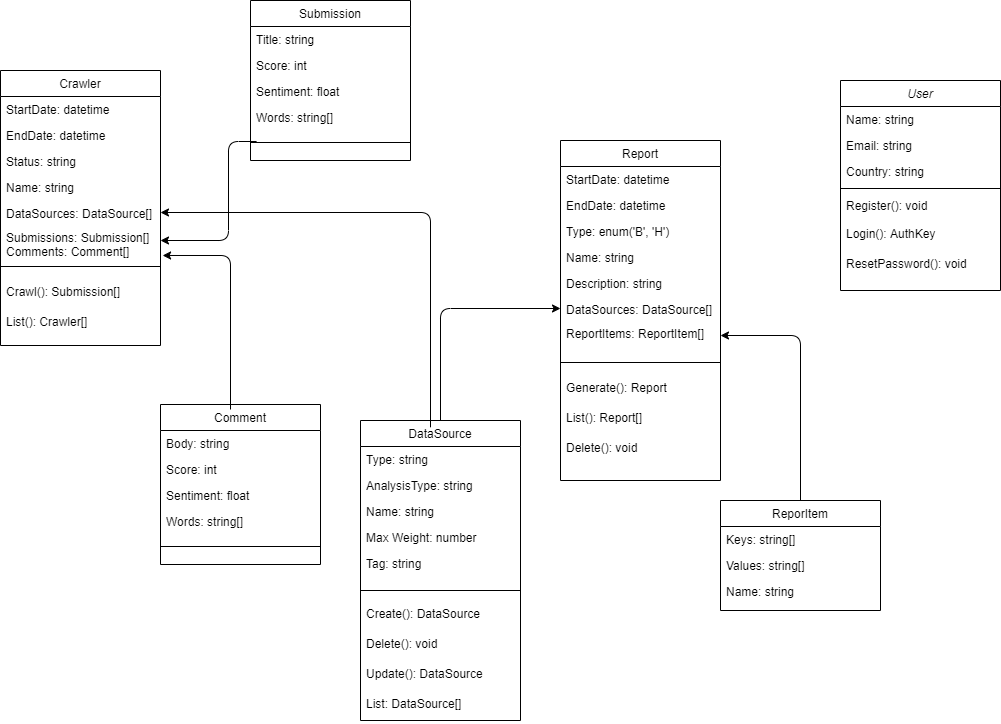

The diagram above was exported from draw.io. Its source (the exported page's mxGraphModel, read from the mxfile embedded in the PNG):
<mxGraphModel dx="1422" dy="798" grid="1" gridSize="10" guides="1" tooltips="1" connect="1" arrows="1" fold="1" page="1" pageScale="1" pageWidth="1169" pageHeight="827" math="0" shadow="0">
  <root>
    <mxCell id="WIyWlLk6GJQsqaUBKTNV-0" />
    <mxCell id="WIyWlLk6GJQsqaUBKTNV-1" parent="WIyWlLk6GJQsqaUBKTNV-0" />
    <mxCell id="zkfFHV4jXpPFQw0GAbJ--0" value="User" style="swimlane;fontStyle=2;align=center;verticalAlign=top;childLayout=stackLayout;horizontal=1;startSize=26;horizontalStack=0;resizeParent=1;resizeLast=0;collapsible=1;marginBottom=0;rounded=0;shadow=0;strokeWidth=1;" parent="WIyWlLk6GJQsqaUBKTNV-1" vertex="1">
      <mxGeometry x="860" y="90" width="160" height="210" as="geometry">
        <mxRectangle x="230" y="140" width="160" height="26" as="alternateBounds" />
      </mxGeometry>
    </mxCell>
    <mxCell id="zkfFHV4jXpPFQw0GAbJ--1" value="Name: string" style="text;align=left;verticalAlign=top;spacingLeft=4;spacingRight=4;overflow=hidden;rotatable=0;points=[[0,0.5],[1,0.5]];portConstraint=eastwest;" parent="zkfFHV4jXpPFQw0GAbJ--0" vertex="1">
      <mxGeometry y="26" width="160" height="26" as="geometry" />
    </mxCell>
    <mxCell id="zkfFHV4jXpPFQw0GAbJ--2" value="Email: string" style="text;align=left;verticalAlign=top;spacingLeft=4;spacingRight=4;overflow=hidden;rotatable=0;points=[[0,0.5],[1,0.5]];portConstraint=eastwest;rounded=0;shadow=0;html=0;" parent="zkfFHV4jXpPFQw0GAbJ--0" vertex="1">
      <mxGeometry y="52" width="160" height="26" as="geometry" />
    </mxCell>
    <mxCell id="zkfFHV4jXpPFQw0GAbJ--3" value="Country: string" style="text;align=left;verticalAlign=top;spacingLeft=4;spacingRight=4;overflow=hidden;rotatable=0;points=[[0,0.5],[1,0.5]];portConstraint=eastwest;rounded=0;shadow=0;html=0;" parent="zkfFHV4jXpPFQw0GAbJ--0" vertex="1">
      <mxGeometry y="78" width="160" height="26" as="geometry" />
    </mxCell>
    <mxCell id="zkfFHV4jXpPFQw0GAbJ--4" value="" style="line;html=1;strokeWidth=1;align=left;verticalAlign=middle;spacingTop=-1;spacingLeft=3;spacingRight=3;rotatable=0;labelPosition=right;points=[];portConstraint=eastwest;" parent="zkfFHV4jXpPFQw0GAbJ--0" vertex="1">
      <mxGeometry y="104" width="160" height="8" as="geometry" />
    </mxCell>
    <mxCell id="zkfFHV4jXpPFQw0GAbJ--5" value="Register(): void&#10;" style="text;align=left;verticalAlign=top;spacingLeft=4;spacingRight=4;overflow=hidden;rotatable=0;points=[[0,0.5],[1,0.5]];portConstraint=eastwest;" parent="zkfFHV4jXpPFQw0GAbJ--0" vertex="1">
      <mxGeometry y="112" width="160" height="28" as="geometry" />
    </mxCell>
    <mxCell id="R5yM5O59xntOvyLKr8wi-9" value="Login(): AuthKey" style="text;align=left;verticalAlign=top;spacingLeft=4;spacingRight=4;overflow=hidden;rotatable=0;points=[[0,0.5],[1,0.5]];portConstraint=eastwest;" parent="zkfFHV4jXpPFQw0GAbJ--0" vertex="1">
      <mxGeometry y="140" width="160" height="30" as="geometry" />
    </mxCell>
    <mxCell id="R5yM5O59xntOvyLKr8wi-11" value="ResetPassword(): void" style="text;align=left;verticalAlign=top;spacingLeft=4;spacingRight=4;overflow=hidden;rotatable=0;points=[[0,0.5],[1,0.5]];portConstraint=eastwest;" parent="zkfFHV4jXpPFQw0GAbJ--0" vertex="1">
      <mxGeometry y="170" width="160" height="30" as="geometry" />
    </mxCell>
    <mxCell id="zkfFHV4jXpPFQw0GAbJ--6" value="DataSource" style="swimlane;fontStyle=0;align=center;verticalAlign=top;childLayout=stackLayout;horizontal=1;startSize=26;horizontalStack=0;resizeParent=1;resizeLast=0;collapsible=1;marginBottom=0;rounded=0;shadow=0;strokeWidth=1;" parent="WIyWlLk6GJQsqaUBKTNV-1" vertex="1">
      <mxGeometry x="380" y="430" width="160" height="300" as="geometry">
        <mxRectangle x="130" y="380" width="160" height="26" as="alternateBounds" />
      </mxGeometry>
    </mxCell>
    <mxCell id="zkfFHV4jXpPFQw0GAbJ--7" value="Type: string" style="text;align=left;verticalAlign=top;spacingLeft=4;spacingRight=4;overflow=hidden;rotatable=0;points=[[0,0.5],[1,0.5]];portConstraint=eastwest;" parent="zkfFHV4jXpPFQw0GAbJ--6" vertex="1">
      <mxGeometry y="26" width="160" height="26" as="geometry" />
    </mxCell>
    <mxCell id="zkfFHV4jXpPFQw0GAbJ--8" value="AnalysisType: string" style="text;align=left;verticalAlign=top;spacingLeft=4;spacingRight=4;overflow=hidden;rotatable=0;points=[[0,0.5],[1,0.5]];portConstraint=eastwest;rounded=0;shadow=0;html=0;" parent="zkfFHV4jXpPFQw0GAbJ--6" vertex="1">
      <mxGeometry y="52" width="160" height="26" as="geometry" />
    </mxCell>
    <mxCell id="R5yM5O59xntOvyLKr8wi-0" value="Name: string" style="text;align=left;verticalAlign=top;spacingLeft=4;spacingRight=4;overflow=hidden;rotatable=0;points=[[0,0.5],[1,0.5]];portConstraint=eastwest;rounded=0;shadow=0;html=0;" parent="zkfFHV4jXpPFQw0GAbJ--6" vertex="1">
      <mxGeometry y="78" width="160" height="26" as="geometry" />
    </mxCell>
    <mxCell id="R5yM5O59xntOvyLKr8wi-1" value="Max Weight: number" style="text;align=left;verticalAlign=top;spacingLeft=4;spacingRight=4;overflow=hidden;rotatable=0;points=[[0,0.5],[1,0.5]];portConstraint=eastwest;rounded=0;shadow=0;html=0;" parent="zkfFHV4jXpPFQw0GAbJ--6" vertex="1">
      <mxGeometry y="104" width="160" height="26" as="geometry" />
    </mxCell>
    <mxCell id="R5yM5O59xntOvyLKr8wi-2" value="Tag: string" style="text;align=left;verticalAlign=top;spacingLeft=4;spacingRight=4;overflow=hidden;rotatable=0;points=[[0,0.5],[1,0.5]];portConstraint=eastwest;rounded=0;shadow=0;html=0;" parent="zkfFHV4jXpPFQw0GAbJ--6" vertex="1">
      <mxGeometry y="130" width="160" height="30" as="geometry" />
    </mxCell>
    <mxCell id="R5yM5O59xntOvyLKr8wi-4" value="" style="line;html=1;strokeWidth=1;align=left;verticalAlign=middle;spacingTop=-1;spacingLeft=3;spacingRight=3;rotatable=0;labelPosition=right;points=[];portConstraint=eastwest;" parent="zkfFHV4jXpPFQw0GAbJ--6" vertex="1">
      <mxGeometry y="160" width="160" height="20" as="geometry" />
    </mxCell>
    <mxCell id="R5yM5O59xntOvyLKr8wi-5" value="Create(): DataSource" style="text;align=left;verticalAlign=top;spacingLeft=4;spacingRight=4;overflow=hidden;rotatable=0;points=[[0,0.5],[1,0.5]];portConstraint=eastwest;rounded=0;shadow=0;html=0;" parent="zkfFHV4jXpPFQw0GAbJ--6" vertex="1">
      <mxGeometry y="180" width="160" height="30" as="geometry" />
    </mxCell>
    <mxCell id="R5yM5O59xntOvyLKr8wi-6" value="Delete(): void" style="text;align=left;verticalAlign=top;spacingLeft=4;spacingRight=4;overflow=hidden;rotatable=0;points=[[0,0.5],[1,0.5]];portConstraint=eastwest;rounded=0;shadow=0;html=0;" parent="zkfFHV4jXpPFQw0GAbJ--6" vertex="1">
      <mxGeometry y="210" width="160" height="30" as="geometry" />
    </mxCell>
    <mxCell id="R5yM5O59xntOvyLKr8wi-7" value="Update(): DataSource" style="text;align=left;verticalAlign=top;spacingLeft=4;spacingRight=4;overflow=hidden;rotatable=0;points=[[0,0.5],[1,0.5]];portConstraint=eastwest;rounded=0;shadow=0;html=0;" parent="zkfFHV4jXpPFQw0GAbJ--6" vertex="1">
      <mxGeometry y="240" width="160" height="30" as="geometry" />
    </mxCell>
    <mxCell id="R5yM5O59xntOvyLKr8wi-8" value="List: DataSource[]" style="text;align=left;verticalAlign=top;spacingLeft=4;spacingRight=4;overflow=hidden;rotatable=0;points=[[0,0.5],[1,0.5]];portConstraint=eastwest;rounded=0;shadow=0;html=0;" parent="zkfFHV4jXpPFQw0GAbJ--6" vertex="1">
      <mxGeometry y="270" width="160" height="30" as="geometry" />
    </mxCell>
    <mxCell id="zkfFHV4jXpPFQw0GAbJ--13" value="ReporItem" style="swimlane;fontStyle=0;align=center;verticalAlign=top;childLayout=stackLayout;horizontal=1;startSize=26;horizontalStack=0;resizeParent=1;resizeLast=0;collapsible=1;marginBottom=0;rounded=0;shadow=0;strokeWidth=1;" parent="WIyWlLk6GJQsqaUBKTNV-1" vertex="1">
      <mxGeometry x="740" y="510" width="160" height="110" as="geometry">
        <mxRectangle x="340" y="380" width="170" height="26" as="alternateBounds" />
      </mxGeometry>
    </mxCell>
    <mxCell id="zkfFHV4jXpPFQw0GAbJ--14" value="Keys: string[]" style="text;align=left;verticalAlign=top;spacingLeft=4;spacingRight=4;overflow=hidden;rotatable=0;points=[[0,0.5],[1,0.5]];portConstraint=eastwest;" parent="zkfFHV4jXpPFQw0GAbJ--13" vertex="1">
      <mxGeometry y="26" width="160" height="26" as="geometry" />
    </mxCell>
    <mxCell id="R5yM5O59xntOvyLKr8wi-17" value="Values: string[]" style="text;align=left;verticalAlign=top;spacingLeft=4;spacingRight=4;overflow=hidden;rotatable=0;points=[[0,0.5],[1,0.5]];portConstraint=eastwest;" parent="zkfFHV4jXpPFQw0GAbJ--13" vertex="1">
      <mxGeometry y="52" width="160" height="26" as="geometry" />
    </mxCell>
    <mxCell id="R5yM5O59xntOvyLKr8wi-18" value="Name: string" style="text;align=left;verticalAlign=top;spacingLeft=4;spacingRight=4;overflow=hidden;rotatable=0;points=[[0,0.5],[1,0.5]];portConstraint=eastwest;" parent="zkfFHV4jXpPFQw0GAbJ--13" vertex="1">
      <mxGeometry y="78" width="160" height="26" as="geometry" />
    </mxCell>
    <mxCell id="zkfFHV4jXpPFQw0GAbJ--17" value="Report" style="swimlane;fontStyle=0;align=center;verticalAlign=top;childLayout=stackLayout;horizontal=1;startSize=26;horizontalStack=0;resizeParent=1;resizeLast=0;collapsible=1;marginBottom=0;rounded=0;shadow=0;strokeWidth=1;" parent="WIyWlLk6GJQsqaUBKTNV-1" vertex="1">
      <mxGeometry x="580" y="150" width="160" height="340" as="geometry">
        <mxRectangle x="550" y="140" width="160" height="26" as="alternateBounds" />
      </mxGeometry>
    </mxCell>
    <mxCell id="zkfFHV4jXpPFQw0GAbJ--18" value="StartDate: datetime" style="text;align=left;verticalAlign=top;spacingLeft=4;spacingRight=4;overflow=hidden;rotatable=0;points=[[0,0.5],[1,0.5]];portConstraint=eastwest;" parent="zkfFHV4jXpPFQw0GAbJ--17" vertex="1">
      <mxGeometry y="26" width="160" height="26" as="geometry" />
    </mxCell>
    <mxCell id="zkfFHV4jXpPFQw0GAbJ--19" value="EndDate: datetime" style="text;align=left;verticalAlign=top;spacingLeft=4;spacingRight=4;overflow=hidden;rotatable=0;points=[[0,0.5],[1,0.5]];portConstraint=eastwest;rounded=0;shadow=0;html=0;" parent="zkfFHV4jXpPFQw0GAbJ--17" vertex="1">
      <mxGeometry y="52" width="160" height="26" as="geometry" />
    </mxCell>
    <mxCell id="zkfFHV4jXpPFQw0GAbJ--20" value="Type: enum('B', 'H')" style="text;align=left;verticalAlign=top;spacingLeft=4;spacingRight=4;overflow=hidden;rotatable=0;points=[[0,0.5],[1,0.5]];portConstraint=eastwest;rounded=0;shadow=0;html=0;" parent="zkfFHV4jXpPFQw0GAbJ--17" vertex="1">
      <mxGeometry y="78" width="160" height="26" as="geometry" />
    </mxCell>
    <mxCell id="zkfFHV4jXpPFQw0GAbJ--21" value="Name: string" style="text;align=left;verticalAlign=top;spacingLeft=4;spacingRight=4;overflow=hidden;rotatable=0;points=[[0,0.5],[1,0.5]];portConstraint=eastwest;rounded=0;shadow=0;html=0;" parent="zkfFHV4jXpPFQw0GAbJ--17" vertex="1">
      <mxGeometry y="104" width="160" height="26" as="geometry" />
    </mxCell>
    <mxCell id="zkfFHV4jXpPFQw0GAbJ--22" value="Description: string" style="text;align=left;verticalAlign=top;spacingLeft=4;spacingRight=4;overflow=hidden;rotatable=0;points=[[0,0.5],[1,0.5]];portConstraint=eastwest;rounded=0;shadow=0;html=0;" parent="zkfFHV4jXpPFQw0GAbJ--17" vertex="1">
      <mxGeometry y="130" width="160" height="26" as="geometry" />
    </mxCell>
    <mxCell id="zkfFHV4jXpPFQw0GAbJ--24" value="DataSources: DataSource[]" style="text;align=left;verticalAlign=top;spacingLeft=4;spacingRight=4;overflow=hidden;rotatable=0;points=[[0,0.5],[1,0.5]];portConstraint=eastwest;" parent="zkfFHV4jXpPFQw0GAbJ--17" vertex="1">
      <mxGeometry y="156" width="160" height="24" as="geometry" />
    </mxCell>
    <mxCell id="R5yM5O59xntOvyLKr8wi-12" value="ReportItems: ReportItem[]" style="text;align=left;verticalAlign=top;spacingLeft=4;spacingRight=4;overflow=hidden;rotatable=0;points=[[0,0.5],[1,0.5]];portConstraint=eastwest;" parent="zkfFHV4jXpPFQw0GAbJ--17" vertex="1">
      <mxGeometry y="180" width="160" height="30" as="geometry" />
    </mxCell>
    <mxCell id="zkfFHV4jXpPFQw0GAbJ--23" value="" style="line;html=1;strokeWidth=1;align=left;verticalAlign=middle;spacingTop=-1;spacingLeft=3;spacingRight=3;rotatable=0;labelPosition=right;points=[];portConstraint=eastwest;" parent="zkfFHV4jXpPFQw0GAbJ--17" vertex="1">
      <mxGeometry y="210" width="160" height="24" as="geometry" />
    </mxCell>
    <mxCell id="R5yM5O59xntOvyLKr8wi-13" value="Generate(): Report" style="text;align=left;verticalAlign=top;spacingLeft=4;spacingRight=4;overflow=hidden;rotatable=0;points=[[0,0.5],[1,0.5]];portConstraint=eastwest;" parent="zkfFHV4jXpPFQw0GAbJ--17" vertex="1">
      <mxGeometry y="234" width="160" height="30" as="geometry" />
    </mxCell>
    <mxCell id="R5yM5O59xntOvyLKr8wi-14" value="List(): Report[]" style="text;align=left;verticalAlign=top;spacingLeft=4;spacingRight=4;overflow=hidden;rotatable=0;points=[[0,0.5],[1,0.5]];portConstraint=eastwest;" parent="zkfFHV4jXpPFQw0GAbJ--17" vertex="1">
      <mxGeometry y="264" width="160" height="30" as="geometry" />
    </mxCell>
    <mxCell id="R5yM5O59xntOvyLKr8wi-15" value="Delete(): void" style="text;align=left;verticalAlign=top;spacingLeft=4;spacingRight=4;overflow=hidden;rotatable=0;points=[[0,0.5],[1,0.5]];portConstraint=eastwest;" parent="zkfFHV4jXpPFQw0GAbJ--17" vertex="1">
      <mxGeometry y="294" width="160" height="30" as="geometry" />
    </mxCell>
    <mxCell id="R5yM5O59xntOvyLKr8wi-16" value="" style="endArrow=classic;html=1;exitX=0.5;exitY=0;exitDx=0;exitDy=0;entryX=0;entryY=0.5;entryDx=0;entryDy=0;edgeStyle=orthogonalEdgeStyle;" parent="WIyWlLk6GJQsqaUBKTNV-1" source="zkfFHV4jXpPFQw0GAbJ--6" target="zkfFHV4jXpPFQw0GAbJ--24" edge="1">
      <mxGeometry width="50" height="50" relative="1" as="geometry">
        <mxPoint x="390" y="420" as="sourcePoint" />
        <mxPoint x="440" y="370" as="targetPoint" />
      </mxGeometry>
    </mxCell>
    <mxCell id="R5yM5O59xntOvyLKr8wi-19" value="" style="endArrow=classic;html=1;strokeColor=#000000;exitX=0.5;exitY=0;exitDx=0;exitDy=0;entryX=1;entryY=0.5;entryDx=0;entryDy=0;edgeStyle=orthogonalEdgeStyle;" parent="WIyWlLk6GJQsqaUBKTNV-1" source="zkfFHV4jXpPFQw0GAbJ--13" target="R5yM5O59xntOvyLKr8wi-12" edge="1">
      <mxGeometry width="50" height="50" relative="1" as="geometry">
        <mxPoint x="390" y="420" as="sourcePoint" />
        <mxPoint x="440" y="370" as="targetPoint" />
      </mxGeometry>
    </mxCell>
    <mxCell id="kLGX3fSthKJLE8XYaAHu-0" value="Crawler" style="swimlane;fontStyle=0;align=center;verticalAlign=top;childLayout=stackLayout;horizontal=1;startSize=26;horizontalStack=0;resizeParent=1;resizeLast=0;collapsible=1;marginBottom=0;rounded=0;shadow=0;strokeWidth=1;" vertex="1" parent="WIyWlLk6GJQsqaUBKTNV-1">
      <mxGeometry x="20" y="80" width="160" height="275" as="geometry">
        <mxRectangle x="550" y="140" width="160" height="26" as="alternateBounds" />
      </mxGeometry>
    </mxCell>
    <mxCell id="kLGX3fSthKJLE8XYaAHu-1" value="StartDate: datetime" style="text;align=left;verticalAlign=top;spacingLeft=4;spacingRight=4;overflow=hidden;rotatable=0;points=[[0,0.5],[1,0.5]];portConstraint=eastwest;" vertex="1" parent="kLGX3fSthKJLE8XYaAHu-0">
      <mxGeometry y="26" width="160" height="26" as="geometry" />
    </mxCell>
    <mxCell id="kLGX3fSthKJLE8XYaAHu-2" value="EndDate: datetime" style="text;align=left;verticalAlign=top;spacingLeft=4;spacingRight=4;overflow=hidden;rotatable=0;points=[[0,0.5],[1,0.5]];portConstraint=eastwest;rounded=0;shadow=0;html=0;" vertex="1" parent="kLGX3fSthKJLE8XYaAHu-0">
      <mxGeometry y="52" width="160" height="26" as="geometry" />
    </mxCell>
    <mxCell id="kLGX3fSthKJLE8XYaAHu-3" value="Status: string" style="text;align=left;verticalAlign=top;spacingLeft=4;spacingRight=4;overflow=hidden;rotatable=0;points=[[0,0.5],[1,0.5]];portConstraint=eastwest;rounded=0;shadow=0;html=0;" vertex="1" parent="kLGX3fSthKJLE8XYaAHu-0">
      <mxGeometry y="78" width="160" height="26" as="geometry" />
    </mxCell>
    <mxCell id="kLGX3fSthKJLE8XYaAHu-4" value="Name: string" style="text;align=left;verticalAlign=top;spacingLeft=4;spacingRight=4;overflow=hidden;rotatable=0;points=[[0,0.5],[1,0.5]];portConstraint=eastwest;rounded=0;shadow=0;html=0;" vertex="1" parent="kLGX3fSthKJLE8XYaAHu-0">
      <mxGeometry y="104" width="160" height="26" as="geometry" />
    </mxCell>
    <mxCell id="kLGX3fSthKJLE8XYaAHu-6" value="DataSources: DataSource[]" style="text;align=left;verticalAlign=top;spacingLeft=4;spacingRight=4;overflow=hidden;rotatable=0;points=[[0,0.5],[1,0.5]];portConstraint=eastwest;" vertex="1" parent="kLGX3fSthKJLE8XYaAHu-0">
      <mxGeometry y="130" width="160" height="24" as="geometry" />
    </mxCell>
    <mxCell id="kLGX3fSthKJLE8XYaAHu-7" value="Submissions: Submission[]&#10;Comments: Comment[]" style="text;align=left;verticalAlign=top;spacingLeft=4;spacingRight=4;overflow=hidden;rotatable=0;points=[[0,0.5],[1,0.5]];portConstraint=eastwest;" vertex="1" parent="kLGX3fSthKJLE8XYaAHu-0">
      <mxGeometry y="154" width="160" height="30" as="geometry" />
    </mxCell>
    <mxCell id="kLGX3fSthKJLE8XYaAHu-8" value="" style="line;html=1;strokeWidth=1;align=left;verticalAlign=middle;spacingTop=-1;spacingLeft=3;spacingRight=3;rotatable=0;labelPosition=right;points=[];portConstraint=eastwest;" vertex="1" parent="kLGX3fSthKJLE8XYaAHu-0">
      <mxGeometry y="184" width="160" height="24" as="geometry" />
    </mxCell>
    <mxCell id="kLGX3fSthKJLE8XYaAHu-9" value="Crawl(): Submission[] " style="text;align=left;verticalAlign=top;spacingLeft=4;spacingRight=4;overflow=hidden;rotatable=0;points=[[0,0.5],[1,0.5]];portConstraint=eastwest;" vertex="1" parent="kLGX3fSthKJLE8XYaAHu-0">
      <mxGeometry y="208" width="160" height="30" as="geometry" />
    </mxCell>
    <mxCell id="kLGX3fSthKJLE8XYaAHu-10" value="List(): Crawler[]" style="text;align=left;verticalAlign=top;spacingLeft=4;spacingRight=4;overflow=hidden;rotatable=0;points=[[0,0.5],[1,0.5]];portConstraint=eastwest;" vertex="1" parent="kLGX3fSthKJLE8XYaAHu-0">
      <mxGeometry y="238" width="160" height="30" as="geometry" />
    </mxCell>
    <mxCell id="kLGX3fSthKJLE8XYaAHu-12" value="Submission" style="swimlane;fontStyle=0;align=center;verticalAlign=top;childLayout=stackLayout;horizontal=1;startSize=26;horizontalStack=0;resizeParent=1;resizeLast=0;collapsible=1;marginBottom=0;rounded=0;shadow=0;strokeWidth=1;" vertex="1" parent="WIyWlLk6GJQsqaUBKTNV-1">
      <mxGeometry x="270" y="10" width="160" height="160" as="geometry">
        <mxRectangle x="550" y="140" width="160" height="26" as="alternateBounds" />
      </mxGeometry>
    </mxCell>
    <mxCell id="kLGX3fSthKJLE8XYaAHu-13" value="Title: string" style="text;align=left;verticalAlign=top;spacingLeft=4;spacingRight=4;overflow=hidden;rotatable=0;points=[[0,0.5],[1,0.5]];portConstraint=eastwest;" vertex="1" parent="kLGX3fSthKJLE8XYaAHu-12">
      <mxGeometry y="26" width="160" height="26" as="geometry" />
    </mxCell>
    <mxCell id="kLGX3fSthKJLE8XYaAHu-14" value="Score: int" style="text;align=left;verticalAlign=top;spacingLeft=4;spacingRight=4;overflow=hidden;rotatable=0;points=[[0,0.5],[1,0.5]];portConstraint=eastwest;rounded=0;shadow=0;html=0;" vertex="1" parent="kLGX3fSthKJLE8XYaAHu-12">
      <mxGeometry y="52" width="160" height="26" as="geometry" />
    </mxCell>
    <mxCell id="kLGX3fSthKJLE8XYaAHu-15" value="Sentiment: float" style="text;align=left;verticalAlign=top;spacingLeft=4;spacingRight=4;overflow=hidden;rotatable=0;points=[[0,0.5],[1,0.5]];portConstraint=eastwest;rounded=0;shadow=0;html=0;" vertex="1" parent="kLGX3fSthKJLE8XYaAHu-12">
      <mxGeometry y="78" width="160" height="26" as="geometry" />
    </mxCell>
    <mxCell id="kLGX3fSthKJLE8XYaAHu-16" value="Words: string[]" style="text;align=left;verticalAlign=top;spacingLeft=4;spacingRight=4;overflow=hidden;rotatable=0;points=[[0,0.5],[1,0.5]];portConstraint=eastwest;rounded=0;shadow=0;html=0;" vertex="1" parent="kLGX3fSthKJLE8XYaAHu-12">
      <mxGeometry y="104" width="160" height="26" as="geometry" />
    </mxCell>
    <mxCell id="kLGX3fSthKJLE8XYaAHu-19" value="" style="line;html=1;strokeWidth=1;align=left;verticalAlign=middle;spacingTop=-1;spacingLeft=3;spacingRight=3;rotatable=0;labelPosition=right;points=[];portConstraint=eastwest;" vertex="1" parent="kLGX3fSthKJLE8XYaAHu-12">
      <mxGeometry y="130" width="160" height="24" as="geometry" />
    </mxCell>
    <mxCell id="kLGX3fSthKJLE8XYaAHu-22" value="Comment" style="swimlane;fontStyle=0;align=center;verticalAlign=top;childLayout=stackLayout;horizontal=1;startSize=26;horizontalStack=0;resizeParent=1;resizeLast=0;collapsible=1;marginBottom=0;rounded=0;shadow=0;strokeWidth=1;" vertex="1" parent="WIyWlLk6GJQsqaUBKTNV-1">
      <mxGeometry x="180" y="414" width="160" height="160" as="geometry">
        <mxRectangle x="550" y="140" width="160" height="26" as="alternateBounds" />
      </mxGeometry>
    </mxCell>
    <mxCell id="kLGX3fSthKJLE8XYaAHu-23" value="Body: string" style="text;align=left;verticalAlign=top;spacingLeft=4;spacingRight=4;overflow=hidden;rotatable=0;points=[[0,0.5],[1,0.5]];portConstraint=eastwest;" vertex="1" parent="kLGX3fSthKJLE8XYaAHu-22">
      <mxGeometry y="26" width="160" height="26" as="geometry" />
    </mxCell>
    <mxCell id="kLGX3fSthKJLE8XYaAHu-24" value="Score: int" style="text;align=left;verticalAlign=top;spacingLeft=4;spacingRight=4;overflow=hidden;rotatable=0;points=[[0,0.5],[1,0.5]];portConstraint=eastwest;rounded=0;shadow=0;html=0;" vertex="1" parent="kLGX3fSthKJLE8XYaAHu-22">
      <mxGeometry y="52" width="160" height="26" as="geometry" />
    </mxCell>
    <mxCell id="kLGX3fSthKJLE8XYaAHu-25" value="Sentiment: float" style="text;align=left;verticalAlign=top;spacingLeft=4;spacingRight=4;overflow=hidden;rotatable=0;points=[[0,0.5],[1,0.5]];portConstraint=eastwest;rounded=0;shadow=0;html=0;" vertex="1" parent="kLGX3fSthKJLE8XYaAHu-22">
      <mxGeometry y="78" width="160" height="26" as="geometry" />
    </mxCell>
    <mxCell id="kLGX3fSthKJLE8XYaAHu-26" value="Words: string[]" style="text;align=left;verticalAlign=top;spacingLeft=4;spacingRight=4;overflow=hidden;rotatable=0;points=[[0,0.5],[1,0.5]];portConstraint=eastwest;rounded=0;shadow=0;html=0;" vertex="1" parent="kLGX3fSthKJLE8XYaAHu-22">
      <mxGeometry y="104" width="160" height="26" as="geometry" />
    </mxCell>
    <mxCell id="kLGX3fSthKJLE8XYaAHu-27" value="" style="line;html=1;strokeWidth=1;align=left;verticalAlign=middle;spacingTop=-1;spacingLeft=3;spacingRight=3;rotatable=0;labelPosition=right;points=[];portConstraint=eastwest;" vertex="1" parent="kLGX3fSthKJLE8XYaAHu-22">
      <mxGeometry y="130" width="160" height="24" as="geometry" />
    </mxCell>
    <mxCell id="kLGX3fSthKJLE8XYaAHu-28" value="" style="endArrow=classic;html=1;entryX=1;entryY=0.5;entryDx=0;entryDy=0;edgeStyle=orthogonalEdgeStyle;" edge="1" parent="WIyWlLk6GJQsqaUBKTNV-1" target="kLGX3fSthKJLE8XYaAHu-6">
      <mxGeometry width="50" height="50" relative="1" as="geometry">
        <mxPoint x="450" y="430" as="sourcePoint" />
        <mxPoint x="590" y="328" as="targetPoint" />
        <Array as="points">
          <mxPoint x="450" y="440" />
          <mxPoint x="450" y="222" />
        </Array>
      </mxGeometry>
    </mxCell>
    <mxCell id="kLGX3fSthKJLE8XYaAHu-29" value="" style="endArrow=classic;html=1;entryX=1.013;entryY=1.033;entryDx=0;entryDy=0;edgeStyle=orthogonalEdgeStyle;entryPerimeter=0;" edge="1" parent="WIyWlLk6GJQsqaUBKTNV-1" target="kLGX3fSthKJLE8XYaAHu-7">
      <mxGeometry width="50" height="50" relative="1" as="geometry">
        <mxPoint x="250" y="419" as="sourcePoint" />
        <mxPoint x="-20" y="211" as="targetPoint" />
        <Array as="points">
          <mxPoint x="250" y="265" />
        </Array>
      </mxGeometry>
    </mxCell>
    <mxCell id="kLGX3fSthKJLE8XYaAHu-30" value="" style="endArrow=classic;html=1;entryX=1.013;entryY=1.033;entryDx=0;entryDy=0;edgeStyle=orthogonalEdgeStyle;entryPerimeter=0;exitX=0.038;exitY=0.458;exitDx=0;exitDy=0;exitPerimeter=0;" edge="1" parent="WIyWlLk6GJQsqaUBKTNV-1" source="kLGX3fSthKJLE8XYaAHu-19">
      <mxGeometry width="50" height="50" relative="1" as="geometry">
        <mxPoint x="320" y="170" as="sourcePoint" />
        <mxPoint x="179.99999999999991" y="250" as="targetPoint" />
        <Array as="points">
          <mxPoint x="248" y="151" />
          <mxPoint x="248" y="250" />
        </Array>
      </mxGeometry>
    </mxCell>
  </root>
</mxGraphModel>